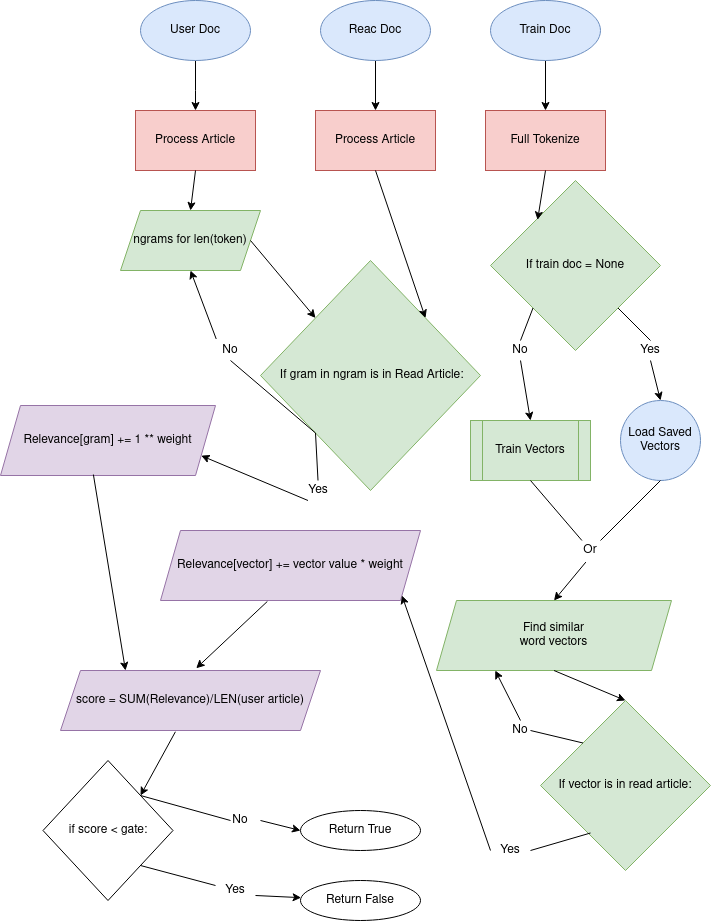

The diagram above was exported from draw.io. Its source (the exported page's mxGraphModel, read from the mxfile embedded in the PNG):
<mxGraphModel dx="1038" dy="559" grid="1" gridSize="10" guides="1" tooltips="1" connect="1" arrows="1" fold="1" page="1" pageScale="1" pageWidth="850" pageHeight="1100" math="0" shadow="0">
  <root>
    <mxCell id="0" />
    <mxCell id="1" parent="0" />
    <mxCell id="WDHR1wf-bdOMXqCMRT1h-9" style="edgeStyle=orthogonalEdgeStyle;rounded=0;orthogonalLoop=1;jettySize=auto;html=1;entryX=0.5;entryY=0;entryDx=0;entryDy=0;" parent="1" source="WDHR1wf-bdOMXqCMRT1h-1" target="WDHR1wf-bdOMXqCMRT1h-4" edge="1">
      <mxGeometry relative="1" as="geometry">
        <Array as="points">
          <mxPoint x="215" y="130" />
          <mxPoint x="215" y="130" />
        </Array>
      </mxGeometry>
    </mxCell>
    <mxCell id="WDHR1wf-bdOMXqCMRT1h-1" value="User Doc" style="ellipse;whiteSpace=wrap;html=1;fillColor=#dae8fc;strokeColor=#6c8ebf;" parent="1" vertex="1">
      <mxGeometry x="160" y="40" width="110" height="60" as="geometry" />
    </mxCell>
    <mxCell id="WDHR1wf-bdOMXqCMRT1h-4" value="Process Article" style="rounded=0;whiteSpace=wrap;html=1;fillColor=#f8cecc;strokeColor=#b85450;" parent="1" vertex="1">
      <mxGeometry x="155" y="150" width="120" height="60" as="geometry" />
    </mxCell>
    <mxCell id="WDHR1wf-bdOMXqCMRT1h-10" style="edgeStyle=orthogonalEdgeStyle;rounded=0;orthogonalLoop=1;jettySize=auto;html=1;exitX=0.5;exitY=1;exitDx=0;exitDy=0;entryX=0.5;entryY=0;entryDx=0;entryDy=0;" parent="1" source="WDHR1wf-bdOMXqCMRT1h-5" target="WDHR1wf-bdOMXqCMRT1h-7" edge="1">
      <mxGeometry relative="1" as="geometry" />
    </mxCell>
    <mxCell id="WDHR1wf-bdOMXqCMRT1h-5" value="Reac Doc" style="ellipse;whiteSpace=wrap;html=1;fillColor=#dae8fc;strokeColor=#6c8ebf;" parent="1" vertex="1">
      <mxGeometry x="340" y="40" width="110" height="60" as="geometry" />
    </mxCell>
    <mxCell id="WDHR1wf-bdOMXqCMRT1h-11" style="edgeStyle=orthogonalEdgeStyle;rounded=0;orthogonalLoop=1;jettySize=auto;html=1;" parent="1" source="WDHR1wf-bdOMXqCMRT1h-6" target="WDHR1wf-bdOMXqCMRT1h-8" edge="1">
      <mxGeometry relative="1" as="geometry" />
    </mxCell>
    <mxCell id="WDHR1wf-bdOMXqCMRT1h-6" value="Train Doc" style="ellipse;whiteSpace=wrap;html=1;fillColor=#dae8fc;strokeColor=#6c8ebf;" parent="1" vertex="1">
      <mxGeometry x="510" y="40" width="110" height="60" as="geometry" />
    </mxCell>
    <mxCell id="WDHR1wf-bdOMXqCMRT1h-7" value="Process Article" style="rounded=0;whiteSpace=wrap;html=1;fillColor=#f8cecc;strokeColor=#b85450;" parent="1" vertex="1">
      <mxGeometry x="335" y="150" width="120" height="60" as="geometry" />
    </mxCell>
    <mxCell id="WDHR1wf-bdOMXqCMRT1h-8" value="&lt;div&gt;Full Tokenize&lt;/div&gt;" style="rounded=0;whiteSpace=wrap;html=1;fillColor=#f8cecc;strokeColor=#b85450;" parent="1" vertex="1">
      <mxGeometry x="505" y="150" width="120" height="60" as="geometry" />
    </mxCell>
    <mxCell id="WDHR1wf-bdOMXqCMRT1h-12" value="&amp;nbsp;If gram in ngram is in Read Article:" style="rhombus;whiteSpace=wrap;html=1;fillColor=#d5e8d4;strokeColor=#82b366;" parent="1" vertex="1">
      <mxGeometry x="280" y="300" width="220" height="230" as="geometry" />
    </mxCell>
    <mxCell id="WDHR1wf-bdOMXqCMRT1h-13" value="ngrams for len(token)" style="shape=parallelogram;perimeter=parallelogramPerimeter;whiteSpace=wrap;html=1;fixedSize=1;fillColor=#d5e8d4;strokeColor=#82b366;" parent="1" vertex="1">
      <mxGeometry x="140" y="250" width="140" height="60" as="geometry" />
    </mxCell>
    <mxCell id="WDHR1wf-bdOMXqCMRT1h-14" value="" style="endArrow=classic;html=1;exitX=0.5;exitY=1;exitDx=0;exitDy=0;entryX=0.5;entryY=0;entryDx=0;entryDy=0;" parent="1" source="WDHR1wf-bdOMXqCMRT1h-4" target="WDHR1wf-bdOMXqCMRT1h-13" edge="1">
      <mxGeometry width="50" height="50" relative="1" as="geometry">
        <mxPoint x="430" y="250" as="sourcePoint" />
        <mxPoint x="480" y="200" as="targetPoint" />
      </mxGeometry>
    </mxCell>
    <mxCell id="WDHR1wf-bdOMXqCMRT1h-15" value="" style="endArrow=classic;html=1;exitX=1;exitY=0.5;exitDx=0;exitDy=0;entryX=0;entryY=0;entryDx=0;entryDy=0;" parent="1" source="WDHR1wf-bdOMXqCMRT1h-13" target="WDHR1wf-bdOMXqCMRT1h-12" edge="1">
      <mxGeometry width="50" height="50" relative="1" as="geometry">
        <mxPoint x="430" y="250" as="sourcePoint" />
        <mxPoint x="480" y="200" as="targetPoint" />
      </mxGeometry>
    </mxCell>
    <mxCell id="WDHR1wf-bdOMXqCMRT1h-16" value="" style="endArrow=classic;html=1;exitX=0.5;exitY=1;exitDx=0;exitDy=0;entryX=1;entryY=0;entryDx=0;entryDy=0;" parent="1" source="WDHR1wf-bdOMXqCMRT1h-7" target="WDHR1wf-bdOMXqCMRT1h-12" edge="1">
      <mxGeometry width="50" height="50" relative="1" as="geometry">
        <mxPoint x="430" y="250" as="sourcePoint" />
        <mxPoint x="480" y="200" as="targetPoint" />
      </mxGeometry>
    </mxCell>
    <mxCell id="WDHR1wf-bdOMXqCMRT1h-17" value="Relevance[gram] += 1 ** weight" style="shape=parallelogram;perimeter=parallelogramPerimeter;whiteSpace=wrap;html=1;fixedSize=1;fillColor=#e1d5e7;strokeColor=#9673a6;" parent="1" vertex="1">
      <mxGeometry x="20" y="445" width="215" height="70" as="geometry" />
    </mxCell>
    <mxCell id="WDHR1wf-bdOMXqCMRT1h-20" value="" style="endArrow=classic;html=1;exitX=0.25;exitY=1;exitDx=0;exitDy=0;entryX=1;entryY=0.75;entryDx=0;entryDy=0;" parent="1" source="WDHR1wf-bdOMXqCMRT1h-38" target="WDHR1wf-bdOMXqCMRT1h-17" edge="1">
      <mxGeometry width="50" height="50" relative="1" as="geometry">
        <mxPoint x="430" y="490" as="sourcePoint" />
        <mxPoint x="480" y="440" as="targetPoint" />
      </mxGeometry>
    </mxCell>
    <mxCell id="WDHR1wf-bdOMXqCMRT1h-21" value="If train doc = None" style="rhombus;whiteSpace=wrap;html=1;fillColor=#d5e8d4;strokeColor=#82b366;" parent="1" vertex="1">
      <mxGeometry x="510" y="220" width="170" height="170" as="geometry" />
    </mxCell>
    <mxCell id="WDHR1wf-bdOMXqCMRT1h-23" value="Load Saved Vectors" style="ellipse;whiteSpace=wrap;html=1;aspect=fixed;fillColor=#dae8fc;strokeColor=#6c8ebf;" parent="1" vertex="1">
      <mxGeometry x="640" y="440" width="80" height="80" as="geometry" />
    </mxCell>
    <mxCell id="WDHR1wf-bdOMXqCMRT1h-26" value="&lt;div&gt;Yes&lt;/div&gt;" style="text;html=1;strokeColor=none;fillColor=none;align=center;verticalAlign=middle;whiteSpace=wrap;rounded=0;" parent="1" vertex="1">
      <mxGeometry x="650" y="380" width="40" height="20" as="geometry" />
    </mxCell>
    <mxCell id="WDHR1wf-bdOMXqCMRT1h-27" value="&lt;div&gt;Train Vectors&lt;/div&gt;" style="shape=process;whiteSpace=wrap;html=1;backgroundOutline=1;fillColor=#d5e8d4;strokeColor=#82b366;" parent="1" vertex="1">
      <mxGeometry x="490" y="460" width="120" height="60" as="geometry" />
    </mxCell>
    <mxCell id="WDHR1wf-bdOMXqCMRT1h-32" value="" style="endArrow=classic;html=1;exitX=0.5;exitY=1;exitDx=0;exitDy=0;entryX=0.5;entryY=0;entryDx=0;entryDy=0;" parent="1" source="WDHR1wf-bdOMXqCMRT1h-26" target="WDHR1wf-bdOMXqCMRT1h-23" edge="1">
      <mxGeometry width="50" height="50" relative="1" as="geometry">
        <mxPoint x="430" y="390" as="sourcePoint" />
        <mxPoint x="480" y="340" as="targetPoint" />
      </mxGeometry>
    </mxCell>
    <mxCell id="WDHR1wf-bdOMXqCMRT1h-33" value="&lt;div&gt;No&lt;/div&gt;" style="text;html=1;strokeColor=none;fillColor=none;align=center;verticalAlign=middle;whiteSpace=wrap;rounded=0;" parent="1" vertex="1">
      <mxGeometry x="520" y="380" width="40" height="20" as="geometry" />
    </mxCell>
    <mxCell id="WDHR1wf-bdOMXqCMRT1h-35" value="" style="endArrow=classic;html=1;exitX=0.5;exitY=1;exitDx=0;exitDy=0;entryX=0.5;entryY=0;entryDx=0;entryDy=0;" parent="1" source="WDHR1wf-bdOMXqCMRT1h-33" target="WDHR1wf-bdOMXqCMRT1h-27" edge="1">
      <mxGeometry width="50" height="50" relative="1" as="geometry">
        <mxPoint x="430" y="430" as="sourcePoint" />
        <mxPoint x="480" y="380" as="targetPoint" />
      </mxGeometry>
    </mxCell>
    <mxCell id="WDHR1wf-bdOMXqCMRT1h-36" value="" style="endArrow=classic;html=1;exitX=0.5;exitY=1;exitDx=0;exitDy=0;entryX=0.277;entryY=0.232;entryDx=0;entryDy=0;entryPerimeter=0;" parent="1" source="WDHR1wf-bdOMXqCMRT1h-8" target="WDHR1wf-bdOMXqCMRT1h-21" edge="1">
      <mxGeometry width="50" height="50" relative="1" as="geometry">
        <mxPoint x="380" y="260" as="sourcePoint" />
        <mxPoint x="430" y="210" as="targetPoint" />
      </mxGeometry>
    </mxCell>
    <mxCell id="WDHR1wf-bdOMXqCMRT1h-37" value="&lt;div&gt;No&lt;/div&gt;" style="text;html=1;strokeColor=none;fillColor=none;align=center;verticalAlign=middle;whiteSpace=wrap;rounded=0;" parent="1" vertex="1">
      <mxGeometry x="230" y="380" width="40" height="20" as="geometry" />
    </mxCell>
    <mxCell id="WDHR1wf-bdOMXqCMRT1h-38" value="&lt;div&gt;Yes&lt;/div&gt;" style="text;html=1;strokeColor=none;fillColor=none;align=center;verticalAlign=middle;whiteSpace=wrap;rounded=0;" parent="1" vertex="1">
      <mxGeometry x="317.5" y="520" width="40" height="20" as="geometry" />
    </mxCell>
    <mxCell id="WDHR1wf-bdOMXqCMRT1h-44" value="" style="endArrow=classic;html=1;exitX=0.143;exitY=-0.076;exitDx=0;exitDy=0;exitPerimeter=0;entryX=0.5;entryY=1;entryDx=0;entryDy=0;" parent="1" source="WDHR1wf-bdOMXqCMRT1h-37" target="WDHR1wf-bdOMXqCMRT1h-13" edge="1">
      <mxGeometry width="50" height="50" relative="1" as="geometry">
        <mxPoint x="350" y="540" as="sourcePoint" />
        <mxPoint x="180" y="400" as="targetPoint" />
      </mxGeometry>
    </mxCell>
    <mxCell id="WDHR1wf-bdOMXqCMRT1h-46" value="" style="endArrow=none;html=1;exitX=0;exitY=1;exitDx=0;exitDy=0;entryX=0.5;entryY=1;entryDx=0;entryDy=0;" parent="1" source="WDHR1wf-bdOMXqCMRT1h-12" target="WDHR1wf-bdOMXqCMRT1h-37" edge="1">
      <mxGeometry width="50" height="50" relative="1" as="geometry">
        <mxPoint x="420" y="450" as="sourcePoint" />
        <mxPoint x="470" y="400" as="targetPoint" />
      </mxGeometry>
    </mxCell>
    <mxCell id="WDHR1wf-bdOMXqCMRT1h-47" value="" style="endArrow=none;html=1;exitX=0;exitY=1;exitDx=0;exitDy=0;entryX=0.5;entryY=0;entryDx=0;entryDy=0;" parent="1" source="WDHR1wf-bdOMXqCMRT1h-12" target="WDHR1wf-bdOMXqCMRT1h-38" edge="1">
      <mxGeometry width="50" height="50" relative="1" as="geometry">
        <mxPoint x="420" y="450" as="sourcePoint" />
        <mxPoint x="470" y="400" as="targetPoint" />
      </mxGeometry>
    </mxCell>
    <mxCell id="WDHR1wf-bdOMXqCMRT1h-48" value="" style="endArrow=none;html=1;exitX=0;exitY=1;exitDx=0;exitDy=0;entryX=0.5;entryY=0;entryDx=0;entryDy=0;" parent="1" source="WDHR1wf-bdOMXqCMRT1h-21" target="WDHR1wf-bdOMXqCMRT1h-33" edge="1">
      <mxGeometry width="50" height="50" relative="1" as="geometry">
        <mxPoint x="368.5400000000002" y="510.78999999999996" as="sourcePoint" />
        <mxPoint x="347.5" y="530.0000000000001" as="targetPoint" />
      </mxGeometry>
    </mxCell>
    <mxCell id="WDHR1wf-bdOMXqCMRT1h-49" value="" style="endArrow=none;html=1;entryX=0.5;entryY=0;entryDx=0;entryDy=0;" parent="1" source="WDHR1wf-bdOMXqCMRT1h-21" target="WDHR1wf-bdOMXqCMRT1h-26" edge="1">
      <mxGeometry width="50" height="50" relative="1" as="geometry">
        <mxPoint x="378.5400000000002" y="520.79" as="sourcePoint" />
        <mxPoint x="357.5" y="540.0000000000001" as="targetPoint" />
      </mxGeometry>
    </mxCell>
    <mxCell id="WDHR1wf-bdOMXqCMRT1h-52" value="&lt;div&gt;Find similar &lt;br&gt;&lt;/div&gt;&lt;div&gt;word vectors&lt;/div&gt;" style="shape=parallelogram;perimeter=parallelogramPerimeter;whiteSpace=wrap;html=1;fixedSize=1;fillColor=#d5e8d4;strokeColor=#82b366;" parent="1" vertex="1">
      <mxGeometry x="456" y="640" width="235" height="70" as="geometry" />
    </mxCell>
    <mxCell id="WDHR1wf-bdOMXqCMRT1h-53" value="" style="endArrow=none;html=1;entryX=0.5;entryY=1;entryDx=0;entryDy=0;" parent="1" source="WDHR1wf-bdOMXqCMRT1h-56" target="WDHR1wf-bdOMXqCMRT1h-27" edge="1">
      <mxGeometry width="50" height="50" relative="1" as="geometry">
        <mxPoint x="610" y="590" as="sourcePoint" />
        <mxPoint x="490" y="560" as="targetPoint" />
      </mxGeometry>
    </mxCell>
    <mxCell id="WDHR1wf-bdOMXqCMRT1h-54" value="" style="endArrow=none;html=1;entryX=0.5;entryY=1;entryDx=0;entryDy=0;exitX=0.75;exitY=0;exitDx=0;exitDy=0;" parent="1" source="WDHR1wf-bdOMXqCMRT1h-56" target="WDHR1wf-bdOMXqCMRT1h-23" edge="1">
      <mxGeometry width="50" height="50" relative="1" as="geometry">
        <mxPoint x="610" y="590" as="sourcePoint" />
        <mxPoint x="490" y="560" as="targetPoint" />
      </mxGeometry>
    </mxCell>
    <mxCell id="WDHR1wf-bdOMXqCMRT1h-55" value="" style="endArrow=classic;html=1;entryX=0.5;entryY=0;entryDx=0;entryDy=0;exitX=0.384;exitY=1.079;exitDx=0;exitDy=0;exitPerimeter=0;" parent="1" source="WDHR1wf-bdOMXqCMRT1h-56" target="WDHR1wf-bdOMXqCMRT1h-52" edge="1">
      <mxGeometry width="50" height="50" relative="1" as="geometry">
        <mxPoint x="620" y="610" as="sourcePoint" />
        <mxPoint x="490" y="550" as="targetPoint" />
      </mxGeometry>
    </mxCell>
    <mxCell id="WDHR1wf-bdOMXqCMRT1h-56" value="Or" style="text;html=1;strokeColor=none;fillColor=none;align=center;verticalAlign=middle;whiteSpace=wrap;rounded=0;" parent="1" vertex="1">
      <mxGeometry x="590" y="580" width="40" height="20" as="geometry" />
    </mxCell>
    <mxCell id="WDHR1wf-bdOMXqCMRT1h-60" value="If vector is in read article:" style="rhombus;whiteSpace=wrap;html=1;fillColor=#d5e8d4;strokeColor=#82b366;" parent="1" vertex="1">
      <mxGeometry x="560" y="740" width="170" height="170" as="geometry" />
    </mxCell>
    <mxCell id="WDHR1wf-bdOMXqCMRT1h-61" value="" style="endArrow=classic;html=1;exitX=0.5;exitY=1;exitDx=0;exitDy=0;entryX=0.5;entryY=0;entryDx=0;entryDy=0;" parent="1" source="WDHR1wf-bdOMXqCMRT1h-52" target="WDHR1wf-bdOMXqCMRT1h-60" edge="1">
      <mxGeometry width="50" height="50" relative="1" as="geometry">
        <mxPoint x="440" y="830" as="sourcePoint" />
        <mxPoint x="490" y="780" as="targetPoint" />
      </mxGeometry>
    </mxCell>
    <mxCell id="WDHR1wf-bdOMXqCMRT1h-62" value="&lt;div&gt;Yes&lt;/div&gt;" style="text;html=1;strokeColor=none;fillColor=none;align=center;verticalAlign=middle;whiteSpace=wrap;rounded=0;" parent="1" vertex="1">
      <mxGeometry x="510" y="880" width="40" height="20" as="geometry" />
    </mxCell>
    <mxCell id="WDHR1wf-bdOMXqCMRT1h-64" value="&lt;div&gt;No&lt;/div&gt;" style="text;html=1;strokeColor=none;fillColor=none;align=center;verticalAlign=middle;whiteSpace=wrap;rounded=0;" parent="1" vertex="1">
      <mxGeometry x="520" y="760" width="40" height="20" as="geometry" />
    </mxCell>
    <mxCell id="WDHR1wf-bdOMXqCMRT1h-66" value="" style="endArrow=none;html=1;exitX=0;exitY=0;exitDx=0;exitDy=0;" parent="1" source="WDHR1wf-bdOMXqCMRT1h-60" edge="1">
      <mxGeometry width="50" height="50" relative="1" as="geometry">
        <mxPoint x="440" y="770" as="sourcePoint" />
        <mxPoint x="550" y="770" as="targetPoint" />
      </mxGeometry>
    </mxCell>
    <mxCell id="WDHR1wf-bdOMXqCMRT1h-67" value="" style="endArrow=none;html=1;exitX=0;exitY=0;exitDx=0;exitDy=0;entryX=1;entryY=0.5;entryDx=0;entryDy=0;" parent="1" target="WDHR1wf-bdOMXqCMRT1h-62" edge="1">
      <mxGeometry width="50" height="50" relative="1" as="geometry">
        <mxPoint x="610" y="872.5" as="sourcePoint" />
        <mxPoint x="547.5" y="860" as="targetPoint" />
      </mxGeometry>
    </mxCell>
    <mxCell id="WDHR1wf-bdOMXqCMRT1h-68" value="Relevance[vector] += vector value * weight" style="shape=parallelogram;perimeter=parallelogramPerimeter;whiteSpace=wrap;html=1;fixedSize=1;fillColor=#e1d5e7;strokeColor=#9673a6;" parent="1" vertex="1">
      <mxGeometry x="180" y="570" width="260" height="70" as="geometry" />
    </mxCell>
    <mxCell id="WDHR1wf-bdOMXqCMRT1h-69" value="" style="endArrow=classic;html=1;exitX=0;exitY=0.5;exitDx=0;exitDy=0;entryX=1;entryY=1;entryDx=0;entryDy=0;" parent="1" source="WDHR1wf-bdOMXqCMRT1h-62" target="WDHR1wf-bdOMXqCMRT1h-68" edge="1">
      <mxGeometry width="50" height="50" relative="1" as="geometry">
        <mxPoint x="440" y="860" as="sourcePoint" />
        <mxPoint x="490" y="810" as="targetPoint" />
      </mxGeometry>
    </mxCell>
    <mxCell id="WDHR1wf-bdOMXqCMRT1h-71" value="" style="endArrow=classic;html=1;exitX=0.5;exitY=0;exitDx=0;exitDy=0;entryX=0.25;entryY=1;entryDx=0;entryDy=0;" parent="1" source="WDHR1wf-bdOMXqCMRT1h-64" target="WDHR1wf-bdOMXqCMRT1h-52" edge="1">
      <mxGeometry width="50" height="50" relative="1" as="geometry">
        <mxPoint x="440" y="800" as="sourcePoint" />
        <mxPoint x="490" y="750" as="targetPoint" />
      </mxGeometry>
    </mxCell>
    <mxCell id="WDHR1wf-bdOMXqCMRT1h-72" value="score = SUM(Relevance)/LEN(user article)" style="shape=parallelogram;perimeter=parallelogramPerimeter;whiteSpace=wrap;html=1;fixedSize=1;fillColor=#e1d5e7;strokeColor=#9673a6;" parent="1" vertex="1">
      <mxGeometry x="80" y="710" width="260" height="60" as="geometry" />
    </mxCell>
    <mxCell id="WDHR1wf-bdOMXqCMRT1h-73" value="if score &amp;lt; gate:" style="rhombus;whiteSpace=wrap;html=1;" parent="1" vertex="1">
      <mxGeometry x="62.5" y="800" width="130" height="140" as="geometry" />
    </mxCell>
    <mxCell id="WDHR1wf-bdOMXqCMRT1h-74" value="" style="endArrow=classic;html=1;entryX=0.522;entryY=-0.037;entryDx=0;entryDy=0;entryPerimeter=0;exitX=0.411;exitY=1.013;exitDx=0;exitDy=0;exitPerimeter=0;" parent="1" source="WDHR1wf-bdOMXqCMRT1h-68" target="WDHR1wf-bdOMXqCMRT1h-72" edge="1">
      <mxGeometry width="50" height="50" relative="1" as="geometry">
        <mxPoint x="150" y="690" as="sourcePoint" />
        <mxPoint x="200" y="640" as="targetPoint" />
      </mxGeometry>
    </mxCell>
    <mxCell id="WDHR1wf-bdOMXqCMRT1h-75" value="" style="endArrow=classic;html=1;exitX=0.432;exitY=0.986;exitDx=0;exitDy=0;exitPerimeter=0;entryX=0.25;entryY=0;entryDx=0;entryDy=0;" parent="1" source="WDHR1wf-bdOMXqCMRT1h-17" target="WDHR1wf-bdOMXqCMRT1h-72" edge="1">
      <mxGeometry width="50" height="50" relative="1" as="geometry">
        <mxPoint x="150" y="690" as="sourcePoint" />
        <mxPoint x="200" y="640" as="targetPoint" />
      </mxGeometry>
    </mxCell>
    <mxCell id="WDHR1wf-bdOMXqCMRT1h-76" value="&lt;div&gt;No&lt;/div&gt;" style="text;html=1;strokeColor=none;fillColor=none;align=center;verticalAlign=middle;whiteSpace=wrap;rounded=0;" parent="1" vertex="1">
      <mxGeometry x="240" y="850" width="40" height="20" as="geometry" />
    </mxCell>
    <mxCell id="WDHR1wf-bdOMXqCMRT1h-77" value="&lt;div&gt;Yes&lt;/div&gt;" style="text;html=1;strokeColor=none;fillColor=none;align=center;verticalAlign=middle;whiteSpace=wrap;rounded=0;" parent="1" vertex="1">
      <mxGeometry x="235" y="920" width="40" height="20" as="geometry" />
    </mxCell>
    <mxCell id="WDHR1wf-bdOMXqCMRT1h-78" value="" style="endArrow=classic;html=1;exitX=0.442;exitY=1.021;exitDx=0;exitDy=0;exitPerimeter=0;entryX=1;entryY=0;entryDx=0;entryDy=0;" parent="1" source="WDHR1wf-bdOMXqCMRT1h-72" target="WDHR1wf-bdOMXqCMRT1h-73" edge="1">
      <mxGeometry width="50" height="50" relative="1" as="geometry">
        <mxPoint x="230" y="960" as="sourcePoint" />
        <mxPoint x="280" y="910" as="targetPoint" />
      </mxGeometry>
    </mxCell>
    <mxCell id="WDHR1wf-bdOMXqCMRT1h-79" value="" style="endArrow=none;html=1;exitX=1;exitY=0;exitDx=0;exitDy=0;" parent="1" source="WDHR1wf-bdOMXqCMRT1h-73" edge="1">
      <mxGeometry width="50" height="50" relative="1" as="geometry">
        <mxPoint x="230" y="960" as="sourcePoint" />
        <mxPoint x="250" y="860" as="targetPoint" />
      </mxGeometry>
    </mxCell>
    <mxCell id="WDHR1wf-bdOMXqCMRT1h-80" value="" style="endArrow=none;html=1;exitX=1;exitY=1;exitDx=0;exitDy=0;entryX=0;entryY=0.25;entryDx=0;entryDy=0;" parent="1" source="WDHR1wf-bdOMXqCMRT1h-73" target="WDHR1wf-bdOMXqCMRT1h-77" edge="1">
      <mxGeometry width="50" height="50" relative="1" as="geometry">
        <mxPoint x="170.0000000000001" y="845" as="sourcePoint" />
        <mxPoint x="260.0000000000001" y="870" as="targetPoint" />
      </mxGeometry>
    </mxCell>
    <mxCell id="WDHR1wf-bdOMXqCMRT1h-81" value="&lt;div&gt;Return True&lt;/div&gt;" style="ellipse;whiteSpace=wrap;html=1;" parent="1" vertex="1">
      <mxGeometry x="320" y="850" width="120" height="40" as="geometry" />
    </mxCell>
    <mxCell id="WDHR1wf-bdOMXqCMRT1h-82" value="&lt;div&gt;Return False&lt;br&gt;&lt;/div&gt;" style="ellipse;whiteSpace=wrap;html=1;" parent="1" vertex="1">
      <mxGeometry x="320" y="920" width="120" height="40" as="geometry" />
    </mxCell>
    <mxCell id="WDHR1wf-bdOMXqCMRT1h-83" value="" style="endArrow=classic;html=1;exitX=1;exitY=0.5;exitDx=0;exitDy=0;entryX=0;entryY=0.5;entryDx=0;entryDy=0;" parent="1" source="WDHR1wf-bdOMXqCMRT1h-76" target="WDHR1wf-bdOMXqCMRT1h-81" edge="1">
      <mxGeometry width="50" height="50" relative="1" as="geometry">
        <mxPoint x="230" y="960" as="sourcePoint" />
        <mxPoint x="320" y="880" as="targetPoint" />
      </mxGeometry>
    </mxCell>
    <mxCell id="WDHR1wf-bdOMXqCMRT1h-84" value="" style="endArrow=classic;html=1;exitX=1;exitY=0.75;exitDx=0;exitDy=0;" parent="1" source="WDHR1wf-bdOMXqCMRT1h-77" target="WDHR1wf-bdOMXqCMRT1h-82" edge="1">
      <mxGeometry width="50" height="50" relative="1" as="geometry">
        <mxPoint x="290.0000000000001" y="870" as="sourcePoint" />
        <mxPoint x="330.00000000000136" y="880" as="targetPoint" />
      </mxGeometry>
    </mxCell>
  </root>
</mxGraphModel>